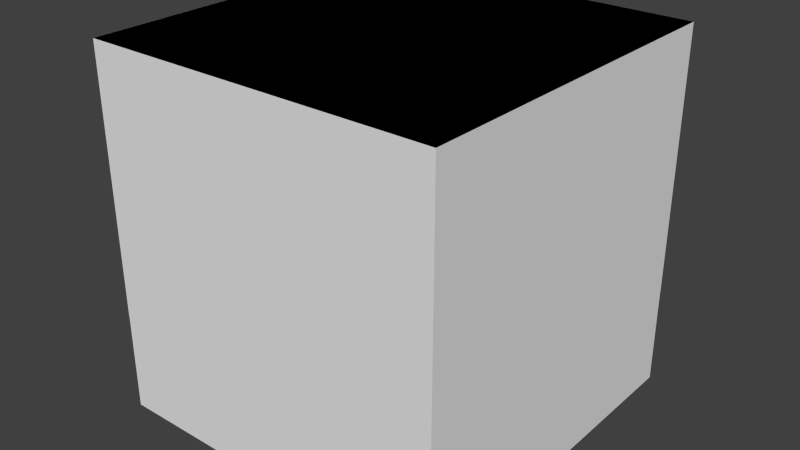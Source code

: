 # Source: shulkerbox.blend  (saved by Blender 2.79.0; exported with 4.5.12 LTS)
import bpy
from mathutils import Matrix  # noqa: F401  (used for matrix-valued properties, if any)

bpy.ops.wm.read_factory_settings(use_empty=True)
scene = bpy.context.scene
scene.name = 'Scene'

# ---- collections
col_collection_1 = bpy.data.collections.new('Collection 1'); scene.collection.children.link(col_collection_1)

# ---- world
world_world = bpy.data.worlds.new('World'); scene.world = world_world
world_world.color = (0.05088, 0.05088, 0.05088)
world_world.use_sun_shadow = False
world_world.sun_shadow_jitter_overblur = 0.0
world_world.cycles.sampling_method = 'NONE'
world_world.cycles.sample_map_resolution = 256

# ---- meshes
me_cube_006 = bpy.data.meshes.new('Cube.006')
me_cube_006.from_pydata([(-1.0, -1.0, -1.0), (-1.0, -1.0, 1.0), (-1.0, 1.0, -1.0), (-1.0, 1.0, 1.0), (1.0, -1.0, -1.0), (1.0, -1.0, 1.0), (1.0, 1.0, -1.0), (1.0, 1.0, 1.0)], [], [(0, 2, 3, 1), (2, 6, 7, 3), (6, 4, 5, 7), (4, 0, 1, 5), (2, 0, 4, 6), (7, 5, 1, 3)])
_uv = me_cube_006.uv_layers.new(name='UVMap')
_uv.uv.foreach_set('vector', [0.25, 0.1875, 0.0, 0.1875, 0.0, 0.3125, 0.25, 0.3125, 1.0, 0.1875, 0.75, 0.1875, 0.75, 0.3125, 1.0, 0.3125, 0.75, 0.1875, 0.5, 0.1875, 0.5, 0.3125, 0.75, 0.3125, 0.5, 0.1875, 0.25, 0.1875, 0.25, 0.3125, 0.5, 0.3125, 0.75, 0.5625, 0.75, 0.3125, 0.5, 0.3125, 0.5, 0.5625, 0.5, 0.5625, 0.5, 0.3125, 0.25, 0.3125, 0.25, 0.5625])
me_cube_006.use_remesh_preserve_volume = False
me_cube_006.use_remesh_preserve_attributes = False
me_cube_006.use_mirror_vertex_groups = False
me_cube_006.update()
me_cube_005 = bpy.data.meshes.new('Cube.005')
me_cube_005.from_pydata([(-1.0, -1.0, -1.0), (-1.0, -1.0, 1.0), (-1.0, 1.0, -1.0), (-1.0, 1.0, 1.0), (1.0, -1.0, -1.0), (1.0, -1.0, 1.0), (1.0, 1.0, -1.0), (1.0, 1.0, 1.0)], [], [(0, 2, 3, 1), (2, 6, 7, 3), (6, 4, 5, 7), (4, 0, 1, 5), (2, 0, 4, 6), (7, 5, 1, 3)])
_uv = me_cube_005.uv_layers.new(name='UVMap')
_uv.uv.foreach_set('vector', [0.25, 0.5625, 0.0, 0.5625, 0.0, 0.75, 0.25, 0.75, 1.0, 0.5625, 0.75, 0.5625, 0.75, 0.75, 1.0, 0.75, 0.75, 0.5625, 0.5, 0.5625, 0.5, 0.75, 0.75, 0.75, 0.5, 0.5625, 0.25, 0.5625, 0.25, 0.75, 0.5, 0.75, 0.75, 1.0, 0.75, 0.75, 0.5, 0.75, 0.5, 1.0, 0.5, 1.0, 0.5, 0.75, 0.25, 0.75, 0.25, 1.0])
me_cube_005.use_remesh_preserve_volume = False
me_cube_005.use_remesh_preserve_attributes = False
me_cube_005.use_mirror_vertex_groups = False
me_cube_005.update()
me_cube_002 = bpy.data.meshes.new('Cube.002')
me_cube_002.from_pydata([(-1.0, -1.0, -1.0), (-1.0, -1.0, 1.0), (-1.0, 1.0, -1.0), (-1.0, 1.0, 1.0), (1.0, -1.0, -1.0), (1.0, -1.0, 1.0), (1.0, 1.0, -1.0), (1.0, 1.0, 1.0)], [], [(0, 1, 3, 2), (2, 3, 7, 6), (6, 7, 5, 4), (4, 5, 1, 0), (2, 6, 4, 0), (7, 3, 1, 5)])
_uv = me_cube_002.uv_layers.new(name='UVMap')
_uv.uv.foreach_set('vector', [0.25, 0.5625, 0.25, 0.75, 0.0, 0.75, 0.0, 0.5625, 1.0, 0.5625, 1.0, 0.75, 0.75, 0.75, 0.75, 0.5625, 0.75, 0.5625, 0.75, 0.75, 0.5, 0.75, 0.5, 0.5625, 0.5, 0.5625, 0.5, 0.75, 0.25, 0.75, 0.25, 0.5625, 0.75, 1.0, 0.5, 1.0, 0.5, 0.75, 0.75, 0.75, 0.5, 1.0, 0.25, 1.0, 0.25, 0.75, 0.5, 0.75])
me_cube_002.use_remesh_preserve_volume = False
me_cube_002.use_remesh_preserve_attributes = False
me_cube_002.use_mirror_vertex_groups = False
me_cube_002.update()
me_cube_001 = bpy.data.meshes.new('Cube.001')
me_cube_001.from_pydata([(-1.0, -1.0, -1.0), (-1.0, -1.0, 1.0), (-1.0, 1.0, -1.0), (-1.0, 1.0, 1.0), (1.0, -1.0, -1.0), (1.0, -1.0, 1.0), (1.0, 1.0, -1.0), (1.0, 1.0, 1.0)], [], [(0, 1, 3, 2), (2, 3, 7, 6), (6, 7, 5, 4), (4, 5, 1, 0), (2, 6, 4, 0), (7, 3, 1, 5)])
_uv = me_cube_001.uv_layers.new(name='UVMap')
_uv.uv.foreach_set('vector', [0.25, 0.1875, 0.25, 0.3125, 0.0, 0.3125, 0.0, 0.1875, 1.0, 0.1875, 1.0, 0.3125, 0.75, 0.3125, 0.75, 0.1875, 0.75, 0.1875, 0.75, 0.3125, 0.5, 0.3125, 0.5, 0.1875, 0.5, 0.1875, 0.5, 0.3125, 0.25, 0.3125, 0.25, 0.1875, 0.75, 0.5625, 0.5, 0.5625, 0.5, 0.3125, 0.75, 0.3125, 0.5, 0.5625, 0.25, 0.5625, 0.25, 0.3125, 0.5, 0.3125])
me_cube_001.use_remesh_preserve_volume = False
me_cube_001.use_remesh_preserve_attributes = False
me_cube_001.use_mirror_vertex_groups = False
me_cube_001.update()
arm_armature = bpy.data.armatures.new('Armature')  # bones are not reproduced

# ---- objects
ob_armature = bpy.data.objects.new('Armature', arm_armature)
ob_low1 = bpy.data.objects.new('low1', me_cube_006)
ob_top1 = bpy.data.objects.new('top1', me_cube_005)
ob_top2 = bpy.data.objects.new('top2', me_cube_002)
ob_low2 = bpy.data.objects.new('low2', me_cube_001)

# ---- transforms, parenting, visibility, modifiers, constraints
ob_armature.location = (0.0, 0.0, 1.398)
ob_armature.show_in_front = True
ob_armature.lineart.crease_threshold = 0.0
ob_low1.parent = ob_armature
ob_low1.matrix_parent_inverse = Matrix(((1.0, 0.0, 0.0, -0.0), (0.0, 1.0, 0.0, -0.0), (0.0, 0.0, 1.0, -1.398), (0.0, 0.0, 0.0, 1.0)))
ob_low1.location = (0.0, 0.0, 0.9043)
ob_low1.scale = (1.6, 1.6, 0.9)
ob_low1.lineart.crease_threshold = 0.0
_vg = ob_low1.vertex_groups.new(name='head')
_vg = ob_low1.vertex_groups.new(name='top')
_vg = ob_low1.vertex_groups.new(name='low')
_vg.add([0, 1, 2, 3, 4, 5, 6, 7], 1.0, 'REPLACE')
_m = ob_low1.modifiers.new('Armature', 'ARMATURE')
_m.object = ob_armature
ob_top1.parent = ob_armature
ob_top1.matrix_parent_inverse = Matrix(((1.0, 0.0, 0.0, -0.0), (0.0, 1.0, 0.0, -0.0), (0.0, 0.0, 1.0, -1.398), (0.0, 0.0, 0.0, 1.0)))
ob_top1.location = (0.0, 0.0, 2.1)
ob_top1.scale = (1.601, 1.601, 1.201)
ob_top1.lineart.crease_threshold = 0.0
_vg = ob_top1.vertex_groups.new(name='head')
_vg = ob_top1.vertex_groups.new(name='top')
_vg.add([0, 1, 2, 3, 4, 5, 6, 7], 1.0, 'REPLACE')
_vg = ob_top1.vertex_groups.new(name='low')
_m = ob_top1.modifiers.new('Armature', 'ARMATURE')
_m.object = ob_armature
ob_top2.parent = ob_armature
ob_top2.matrix_parent_inverse = Matrix(((1.0, 0.0, 0.0, -0.0), (0.0, 1.0, 0.0, -0.0), (0.0, 0.0, 1.0, -1.398), (0.0, 0.0, 0.0, 1.0)))
ob_top2.location = (0.00021, 0.00021, 2.1)
ob_top2.scale = (1.601, 1.601, 1.201)
ob_top2.lineart.crease_threshold = 0.0
_vg = ob_top2.vertex_groups.new(name='head')
_vg = ob_top2.vertex_groups.new(name='top')
_vg.add([0, 1, 2, 3, 4, 5, 6, 7], 1.0, 'REPLACE')
_vg = ob_top2.vertex_groups.new(name='low')
_m = ob_top2.modifiers.new('Armature', 'ARMATURE')
_m.object = ob_armature
ob_low2.parent = ob_armature
ob_low2.matrix_parent_inverse = Matrix(((1.0, 0.0, 0.0, -0.0), (0.0, 1.0, 0.0, -0.0), (0.0, 0.0, 1.0, -1.398), (0.0, 0.0, 0.0, 1.0)))
ob_low2.location = (0.00021, 0.00021, 0.9046)
ob_low2.scale = (1.6, 1.6, 0.9)
ob_low2.lineart.crease_threshold = 0.0
_vg = ob_low2.vertex_groups.new(name='head')
_vg = ob_low2.vertex_groups.new(name='top')
_vg = ob_low2.vertex_groups.new(name='low')
_vg.add([0, 1, 2, 3, 4, 5, 6, 7], 1.0, 'REPLACE')
_m = ob_low2.modifiers.new('Armature', 'ARMATURE')
_m.object = ob_armature

# ---- collection membership
col_collection_1.objects.link(ob_armature)
col_collection_1.objects.link(ob_low1)
col_collection_1.objects.link(ob_top1)
col_collection_1.objects.link(ob_top2)
col_collection_1.objects.link(ob_low2)

# ---- scene / render settings (as saved in the file)
scene.frame_start = 0; scene.frame_end = 145; scene.frame_set(0)
scene.render.engine = 'BLENDER_EEVEE_NEXT'
scene.render.resolution_percentage = 50
scene.render.dither_intensity = 0.0
scene.render.film_transparent = True
scene.cycles.use_denoising = False
scene.cycles.samples = 10
scene.cycles.sampling_pattern = 'TABULATED_SOBOL'
scene.cycles.light_sampling_threshold = 0.0
scene.cycles.use_adaptive_sampling = False
scene.cycles.use_light_tree = False
scene.cycles.blur_glossy = 0.0
scene.cycles.pixel_filter_type = 'GAUSSIAN'
scene.cycles.sample_clamp_indirect = 0.0
scene.view_settings.view_transform = 'Standard'
bpy.context.view_layer.update()

# ---- added for rendering (the .blend has no active camera and no usable light): camera, sun
cam_auto = bpy.data.cameras.new('AutoCamera')
cam_auto.lens = 50.0
cam_auto.sensor_width = 36.0
cam_auto.clip_end = 1000.0
ob_auto_camera = bpy.data.objects.new('AutoCamera', cam_auto)
scene.collection.objects.link(ob_auto_camera)
ob_auto_camera.location = (5.18275, -6.21908, 5.79884)
ob_auto_camera.rotation_euler = (1.09748, -7.21219e-08, 0.694738)
scene.camera = ob_auto_camera
light_auto_sun = bpy.data.lights.new('AutoSun', 'SUN')
light_auto_sun.energy = 3.0
light_auto_sun.angle = 0.0523599
ob_auto_sun = bpy.data.objects.new('AutoSun', light_auto_sun)
scene.collection.objects.link(ob_auto_sun)
ob_auto_sun.rotation_euler = (0.872665, 0.174533, 0.523599)
bpy.context.view_layer.update()
